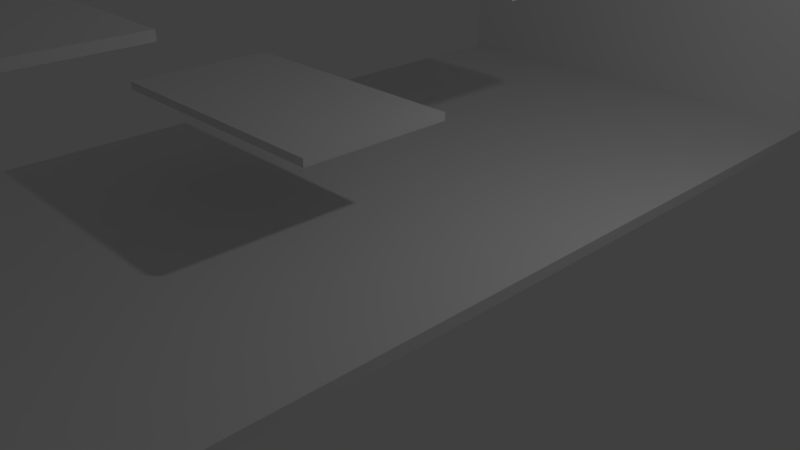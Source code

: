 # Source: platforms.blend  (saved by Blender 2.78.0; exported with 4.5.12 LTS)
import bpy
from mathutils import Matrix  # noqa: F401  (used for matrix-valued properties, if any)

bpy.ops.wm.read_factory_settings(use_empty=True)
scene = bpy.context.scene
scene.name = 'Scene'

# ---- collections
col_collection_1 = bpy.data.collections.new('Collection 1'); scene.collection.children.link(col_collection_1)

# ---- materials (node trees are filled in below, after node groups)
mat_material = bpy.data.materials.new('Material')
mat_material.alpha_threshold = 0.0
mat_material.use_transparent_shadow = False
mat_material.roughness = 0.5
mat_material.line_color = (0.0, 0.0, 0.0, 1.0)

# ---- material node trees

# ---- world
world_world = bpy.data.worlds.new('World'); scene.world = world_world
world_world.color = (0.05088, 0.05088, 0.05088)
world_world.use_sun_shadow = False
world_world.sun_shadow_jitter_overblur = 0.0
world_world.cycles.sampling_method = 'MANUAL'

# ---- cameras
cam_camera = bpy.data.cameras.new('Camera')
cam_camera.clip_end = 100.0
cam_camera.lens = 35.0
cam_camera.sensor_width = 32.0
cam_camera.sensor_height = 18.0
cam_camera.ortho_scale = 7.314
cam_camera.dof.focus_distance = 0.0
cam_camera.dof.aperture_fstop = 128.0

# ---- lights
light_lamp = bpy.data.lights.new('Lamp', 'POINT')
light_lamp.transmission_factor = 0.0
light_lamp.cutoff_distance = 30.0
light_lamp.energy = 100.0
light_lamp.shadow_buffer_clip_start = 1.001
light_lamp.shadow_soft_size = 0.1
light_lamp.shadow_maximum_resolution = 0.006
light_lamp.use_absolute_resolution = True

# ---- meshes
me_cube = bpy.data.meshes.new('Cube')
me_cube.from_pydata([(2.757, 7.519, -0.07412), (2.757, -7.519, -0.07412), (-3.88, -7.519, -0.07412), (-3.88, 7.519, -0.07412), (2.757, 7.519, 0.07412), (1.0, -7.519, 0.07412), (-3.88, -7.519, 0.07412), (-3.88, 7.519, 0.07412), (-3.88, 7.519, 0.0), (-3.88, -7.519, 0.0), (-3.88, 2.384e-06, -0.07412), (2.757, -7.519, 0.0), (-5.96e-08, -7.519, -0.07412), (2.757, 7.519, 0.0), (1.788e-07, 7.519, -0.07412), (2.757, 0.0, -0.07412), (2.757, -4.292e-06, 0.07412), (2.384e-07, 7.519, 0.07412), (-5.364e-07, -7.519, 0.07412), (-3.88, 1.431e-06, 0.07412), (2.384e-07, 7.519, 0.0), (-3.88, 1.907e-06, 0.0), (-2.98e-07, -7.519, 0.0), (2.757, -2.384e-06, 0.0), (-1.49e-07, -1.431e-06, 0.07412), (5.96e-08, 1.192e-06, -0.07412), (2.757, -3.759, -0.07412), (-0.5, 7.519, -0.07412), (2.757, 7.519, 0.03706), (-0.5, -7.519, -0.07412), (2.757, -7.519, 0.03706), (-3.88, 3.759, -0.07412), (-3.88, -7.519, 0.03706), (-3.88, 7.519, 0.03706), (2.757, -3.759, 0.07412), (-0.5, 7.519, 0.07412), (-0.5, -7.519, 0.07412), (-3.88, 3.759, 0.07412), (-3.88, -3.759, 0.07412), (0.5, -7.519, 0.07412), (2.757, 3.759, 0.07412), (-3.88, -7.519, -0.03706), (-3.88, -3.759, -0.07412), (2.757, -7.519, -0.03706), (2.757, 3.759, -0.07412), (0.5, -7.519, -0.07412), (0.5, 7.519, -0.07412), (2.757, 7.519, -0.03706), (0.5, 7.519, 0.07412), (-3.88, 7.519, -0.03706), (-0.5, 7.519, 0.0), (0.5, 7.519, 0.0), (2.384e-07, 7.519, 0.03706), (2.086e-07, 7.519, -0.03706), (-3.88, 3.759, 0.0), (-3.88, -3.759, 0.0), (-3.88, 2.146e-06, -0.03706), (-3.88, 1.669e-06, 0.03706), (-0.5, -7.519, 0.0), (0.5, -7.519, 0.0), (-1.788e-07, -7.519, -0.03706), (-4.172e-07, -7.519, 0.03706), (2.757, -3.759, 0.0), (2.757, 3.759, 0.0), (2.757, -1.192e-06, -0.03706), (2.757, -3.338e-06, 0.03706), (-3.427e-07, -3.759, 0.07412), (4.47e-08, 3.759, 0.07412), (0.5, -2.861e-06, 0.07412), (-0.5, 0.0, 0.07412), (-0.5, 1.788e-06, -0.07412), (0.5, 5.96e-07, -0.07412), (1.192e-07, 3.759, -0.07412), (0.0, -3.759, -0.07412), (0.5, -3.759, -0.07412), (0.5, 3.759, -0.07412), (-0.5, 3.759, -0.07412), (-0.5, 3.759, 0.07412), (0.5, 3.759, 0.07412), (0.5, -3.759, 0.07412), (2.757, 3.759, 0.03706), (2.757, 3.759, -0.03706), (2.757, -3.759, -0.03706), (0.5, -7.519, 0.03706), (0.5, -7.519, -0.03706), (-0.5, -7.519, -0.03706), (0.5, 7.519, -0.03706), (-3.88, -3.759, 0.03706), (-3.88, 3.759, -0.03706), (-0.5, 7.519, 0.03706), (0.5, 7.519, 0.03706), (-3.88, -3.759, -0.03706), (-0.5, 7.519, -0.03706), (-3.88, 3.759, 0.03706), (-0.5, -7.519, 0.03706), (2.757, -3.759, 0.03706), (-0.5, -3.759, 0.07412), (-0.5, -3.759, -0.07412), (2.757, -6.763, -0.07412), (-0.75, 7.519, -0.07412), (2.757, 7.519, 0.05559), (-0.75, -7.519, -0.07412), (2.757, -7.519, 0.05559), (-3.88, 6.9, -0.07412), (-3.88, -7.519, 0.05559), (-3.88, 7.519, 0.05559), (1.0, -6.763, 0.07412), (-0.75, 7.519, 0.07412), (-0.75, -7.519, 0.07412), (-3.88, 6.9, 0.07412), (-3.88, -1.88, 0.07412), (0.25, -7.519, 0.07412), (2.757, 1.88, 0.07412), (-3.88, -7.519, -0.01853), (-3.88, -1.88, -0.07412), (2.757, -7.519, -0.01853), (2.757, 1.88, -0.07412), (0.25, -7.519, -0.07412), (0.25, 7.519, -0.07412), (2.757, 7.519, -0.01853), (0.25, 7.519, 0.07412), (-3.88, 7.519, -0.01853), (-0.75, 7.519, 0.0), (0.25, 7.519, 0.0), (2.384e-07, 7.519, 0.05559), (2.235e-07, 7.519, -0.01853), (-3.88, 6.9, 0.0), (-3.88, -1.88, 0.0), (-3.88, 2.265e-06, -0.05559), (-3.88, 1.788e-06, 0.01853), (-0.75, -7.519, 0.0), (0.25, -7.519, 0.0), (-1.192e-07, -7.519, -0.05559), (-3.576e-07, -7.519, 0.01853), (2.757, -6.763, 0.0), (2.757, 1.88, 0.0), (2.757, -5.96e-07, -0.05559), (2.757, -2.861e-06, 0.01853), (-4.396e-07, -6.763, 0.07412), (-5.215e-08, 1.88, 0.07412), (0.75, -3.576e-06, 0.07412), (-0.25, -7.153e-07, 0.07412), (-0.75, 2.086e-06, -0.07412), (0.25, 8.941e-07, -0.07412), (1.49e-07, 6.9, -0.07412), (2.98e-08, -1.88, -0.07412), (2.757, -1.88, -0.07412), (-0.25, 7.519, -0.07412), (2.757, 7.519, 0.01853), (-0.25, -7.519, -0.07412), (2.757, -7.519, 0.01853), (-3.88, 1.88, -0.07412), (-3.88, -7.519, 0.01853), (-3.88, 7.519, 0.01853), (2.757, -1.88, 0.07412), (-0.25, 7.519, 0.07412), (-0.25, -7.519, 0.07412), (-3.88, 1.88, 0.07412), (-3.88, -6.763, 0.07412), (0.75, -7.519, 0.07412), (2.757, 6.9, 0.07412), (-3.88, -7.519, -0.05559), (-3.88, -6.763, -0.07412), (2.757, -7.519, -0.05559), (2.757, 6.9, -0.07412), (0.75, -7.519, -0.07412), (0.75, 7.519, -0.07412), (2.757, 7.519, -0.05559), (0.75, 7.519, 0.07412), (-3.88, 7.519, -0.05559), (-0.25, 7.519, 0.0), (0.75, 7.519, 0.0), (2.384e-07, 7.519, 0.01853), (1.937e-07, 7.519, -0.05559), (-3.88, 1.88, 0.0), (-3.88, -6.763, 0.0), (-3.88, 2.027e-06, -0.01853), (-3.88, 1.55e-06, 0.05559), (-0.25, -7.519, 0.0), (0.75, -7.519, 0.0), (-2.384e-07, -7.519, -0.01853), (-4.768e-07, -7.519, 0.05559), (2.757, -1.88, 0.0), (2.757, 6.9, 0.0), (2.757, -1.788e-06, -0.01853), (2.757, -3.815e-06, 0.05559), (-2.459e-07, -1.88, 0.07412), (1.416e-07, 6.9, 0.07412), (0.25, -2.146e-06, 0.07412), (-0.75, 7.153e-07, 0.07412), (-0.25, 1.49e-06, -0.07412), (0.75, 2.98e-07, -0.07412), (8.941e-08, 1.88, -0.07412), (-2.98e-08, -6.763, -0.07412), (0.25, -3.759, -0.07412), (0.75, -3.759, -0.07412), (0.5, -1.88, -0.07412), (0.5, -6.763, -0.07412), (0.25, 3.759, -0.07412), (0.75, 3.759, -0.07412), (0.5, 6.9, -0.07412), (0.5, 1.88, -0.07412), (-0.75, 3.759, -0.07412), (-0.25, 3.759, -0.07412), (-0.5, 6.9, -0.07412), (-0.5, 1.88, -0.07412), (-0.5, 1.88, 0.07412), (-0.5, 6.9, 0.07412), (-0.25, 3.759, 0.07412), (-0.75, 3.759, 0.07412), (0.5, 1.88, 0.07412), (0.5, 6.9, 0.07412), (0.75, 3.759, 0.07412), (0.25, 3.759, 0.07412), (0.5, -6.763, 0.07412), (0.5, -1.88, 0.07412), (0.75, -3.759, 0.07412), (0.25, -3.759, 0.07412), (2.757, 1.88, 0.03706), (2.757, 6.9, 0.03706), (2.757, 3.759, 0.01853), (2.757, 3.759, 0.05559), (2.757, 1.88, -0.03706), (2.757, 6.9, -0.03706), (2.757, 3.759, -0.05559), (2.757, 3.759, -0.01853), (2.757, -6.763, -0.03706), (2.757, -1.88, -0.03706), (2.757, -3.759, -0.05559), (2.757, -3.759, -0.01853), (0.25, -7.519, 0.03706), (0.75, -7.519, 0.03706), (0.5, -7.519, 0.01853), (0.5, -7.519, 0.05559), (0.25, -7.519, -0.03706), (0.75, -7.519, -0.03706), (0.5, -7.519, -0.05559), (0.5, -7.519, -0.01853), (-0.75, -7.519, -0.03706), (-0.25, -7.519, -0.03706), (-0.5, -7.519, -0.05559), (-0.5, -7.519, -0.01853), (0.25, 7.519, -0.03706), (0.75, 7.519, -0.03706), (0.5, 7.519, -0.01853), (0.5, 7.519, -0.05559), (-3.88, -1.88, 0.03706), (-3.88, -6.763, 0.03706), (-3.88, -3.759, 0.01853), (-3.88, -3.759, 0.05559), (-3.88, 6.9, -0.03706), (-3.88, 1.88, -0.03706), (-3.88, 3.759, -0.05559), (-3.88, 3.759, -0.01853), (-0.75, 7.519, 0.03706), (-0.25, 7.519, 0.03706), (-0.5, 7.519, 0.05559), (-0.5, 7.519, 0.01853), (0.25, 7.519, 0.03706), (0.75, 7.519, 0.03706), (0.5, 7.519, 0.05559), (0.5, 7.519, 0.01853), (-3.88, -1.88, -0.03706), (-3.88, -6.763, -0.03706), (-3.88, -3.759, -0.05559), (-3.88, -3.759, -0.01853), (-0.75, 7.519, -0.03706), (-0.25, 7.519, -0.03706), (-0.5, 7.519, -0.01853), (-0.5, 7.519, -0.05559), (-3.88, 6.9, 0.03706), (-3.88, 1.88, 0.03706), (-3.88, 3.759, 0.01853), (-3.88, 3.759, 0.05559), (-0.75, -7.519, 0.03706), (-0.25, -7.519, 0.03706), (-0.5, -7.519, 0.01853), (-0.5, -7.519, 0.05559), (2.757, -6.763, 0.03706), (2.757, -1.88, 0.03706), (2.757, -3.759, 0.01853), (2.757, -3.759, 0.05559), (-0.5, -6.763, 0.07412), (-0.5, -1.88, 0.07412), (-0.25, -3.759, 0.07412), (-0.75, -3.759, 0.07412), (-0.75, -3.759, -0.07412), (-0.25, -3.759, -0.07412), (-0.5, -1.88, -0.07412), (-0.5, -6.763, -0.07412), (-0.25, -6.763, -0.07412), (-0.25, -1.88, -0.07412), (-0.75, -1.88, -0.07412), (-0.75, -1.88, 0.07412), (-0.25, -1.88, 0.07412), (-0.25, -6.763, 0.07412), (2.757, -1.88, 0.05559), (2.757, -1.88, 0.01853), (2.757, -6.763, 0.01853), (-0.25, -7.519, 0.05559), (-0.25, -7.519, 0.01853), (-0.75, -7.519, 0.01853), (-3.88, 1.88, 0.05559), (-3.88, 1.88, 0.01853), (-3.88, 6.9, 0.01853), (-0.25, 7.519, -0.05559), (-0.25, 7.519, -0.01853), (-0.75, 7.519, -0.01853), (-3.88, -6.763, -0.01853), (-3.88, -6.763, -0.05559), (-3.88, -1.88, -0.05559), (0.75, 7.519, 0.01853), (0.75, 7.519, 0.05559), (0.25, 7.519, 0.05559), (-0.25, 7.519, 0.01853), (-0.25, 7.519, 0.05559), (-0.75, 7.519, 0.05559), (-3.88, 1.88, -0.01853), (-3.88, 1.88, -0.05559), (-3.88, 6.9, -0.05559), (-3.88, -6.763, 0.05559), (-3.88, -6.763, 0.01853), (-3.88, -1.88, 0.01853), (0.75, 7.519, -0.05559), (0.75, 7.519, -0.01853), (0.25, 7.519, -0.01853), (-0.25, -7.519, -0.01853), (-0.25, -7.519, -0.05559), (-0.75, -7.519, -0.05559), (0.75, -7.519, -0.01853), (0.75, -7.519, -0.05559), (0.25, -7.519, -0.05559), (0.75, -7.519, 0.05559), (0.75, -7.519, 0.01853), (0.25, -7.519, 0.01853), (2.757, -1.88, -0.01853), (2.757, -1.88, -0.05559), (2.757, -6.763, -0.05559), (2.757, 6.9, -0.01853), (2.757, 6.9, -0.05559), (2.757, 1.88, -0.05559), (2.757, 6.9, 0.05559), (2.757, 6.9, 0.01853), (2.757, 1.88, 0.01853), (0.25, -1.88, 0.07412), (0.75, -1.88, 0.07412), (0.75, -6.763, 0.07412), (0.25, 6.9, 0.07412), (0.75, 6.9, 0.07412), (0.75, 1.88, 0.07412), (-0.75, 6.9, 0.07412), (-0.25, 6.9, 0.07412), (-0.25, 1.88, 0.07412), (-0.25, 1.88, -0.07412), (-0.25, 6.9, -0.07412), (-0.75, 6.9, -0.07412), (0.75, 1.88, -0.07412), (0.75, 6.9, -0.07412), (0.25, 6.9, -0.07412), (0.75, -6.763, -0.07412), (0.75, -1.88, -0.07412), (0.25, -1.88, -0.07412), (0.25, -6.763, -0.07412), (0.25, 1.88, -0.07412), (-0.75, 1.88, -0.07412), (-0.75, 1.88, 0.07412), (0.25, 1.88, 0.07412), (0.25, -6.763, 0.07412), (2.757, 1.88, 0.05559), (2.757, 1.88, -0.01853), (2.757, -6.763, -0.01853), (0.25, -7.519, 0.05559), (0.25, -7.519, -0.01853), (-0.75, -7.519, -0.01853), (0.25, 7.519, -0.05559), (-3.88, -1.88, 0.05559), (-3.88, 6.9, -0.01853), (-0.75, 7.519, 0.01853), (0.25, 7.519, 0.01853), (-3.88, -1.88, -0.01853), (-0.75, 7.519, -0.05559), (-3.88, 6.9, 0.05559), (-0.75, -7.519, 0.05559), (2.757, -6.763, 0.05559), (-0.75, -6.763, 0.07412), (-0.75, -6.763, -0.07412), (2.757, -7.519, 0.07412), (-3.88, -7.519, 0.07412), (-5.364e-07, -7.519, 0.07412), (-0.5, -7.519, 0.07412), (0.5, -7.519, 0.07412), (2.757, -6.763, 0.07412), (-0.75, -7.519, 0.07412), (0.25, -7.519, 0.07412), (-4.396e-07, -6.763, 0.07412), (-0.25, -7.519, 0.07412), (-3.88, -6.763, 0.07412), (0.75, -7.519, 0.07412), (0.5, -6.763, 0.07412), (-0.5, -6.763, 0.07412), (-0.25, -6.763, 0.07412), (0.75, -6.763, 0.07412), (0.25, -6.763, 0.07412), (-0.75, -6.763, 0.07412), (2.757, -7.519, 6.519), (-3.88, -7.519, 6.519), (-5.364e-07, -7.519, 6.519), (-0.5, -7.519, 6.519), (0.5, -7.519, 6.519), (2.757, -6.763, 6.519), (-0.75, -7.519, 6.519), (0.25, -7.519, 6.519), (-4.396e-07, -6.763, 6.519), (-0.25, -7.519, 6.519), (-3.88, -6.763, 6.519), (0.75, -7.519, 6.519), (0.5, -6.763, 6.519), (-0.5, -6.763, 6.519), (-0.25, -6.763, 6.519), (0.75, -6.763, 6.519), (0.25, -6.763, 6.519), (-0.75, -6.763, 6.519), (2.757, 7.519, 7.585), (-3.88, 7.519, 7.585), (2.384e-07, 7.519, 7.585), (-0.5, 7.519, 7.585), (0.5, 7.519, 7.585), (-0.75, 7.519, 7.585), (-3.88, 6.9, 7.585), (0.25, 7.519, 7.585), (-0.25, 7.519, 7.585), (2.757, 6.9, 7.585), (0.75, 7.519, 7.585), (1.416e-07, 6.9, 7.585), (-0.5, 6.9, 7.585), (0.5, 6.9, 7.585), (0.25, 6.9, 7.585), (0.75, 6.9, 7.585), (-0.75, 6.9, 7.585), (-0.25, 6.9, 7.585), (-2.243, -1.374, 1.435), (-2.243, -1.374, 1.333), (-2.243, 0.6256, 1.435), (-2.243, 0.6256, 1.333), (1.228, -1.374, 1.435), (1.228, -1.374, 1.333), (1.228, 0.6256, 1.435), (1.228, 0.6256, 1.333), (-1.964, -4.736, 2.923), (-1.964, -4.736, 2.821), (-1.964, -2.736, 2.923), (-1.964, -2.736, 2.821), (1.16, -4.736, 2.923), (1.16, -4.736, 2.821), (1.16, -2.736, 2.923), (1.16, -2.736, 2.821), (-2.423, 3.259, 4.323), (-2.423, 3.259, 4.221), (-2.423, 5.259, 4.323), (-2.423, 5.259, 4.221), (1.407, 3.259, 4.323), (1.407, 3.259, 4.221), (1.407, 5.259, 4.323), (1.407, 5.259, 4.221), (-2.297, 1.669, 2.615), (-2.297, 1.669, 2.513), (-2.297, 3.669, 2.615), (-2.297, 3.669, 2.513), (1.237, 1.669, 2.615), (1.237, 1.669, 2.513), (1.237, 3.669, 2.615), (1.237, 3.669, 2.513)], [], [(385, 101, 2, 162), (106, 346, 401, 391), (383, 106, 5, 102), (382, 108, 6, 104), (381, 109, 7, 105), (380, 99, 3, 169), (379, 127, 21, 176), (378, 123, 20, 172), (377, 122, 8, 153), (376, 126, 8, 121), (375, 110, 19, 177), (374, 118, 14, 173), (373, 130, 9, 113), (372, 131, 22, 180), (371, 111, 18, 181), (370, 134, 11, 115), (369, 135, 23, 184), (368, 112, 16, 185), (6, 108, 392, 387), (366, 139, 24, 188), (365, 157, 19, 189), (364, 142, 10, 151), (363, 143, 25, 192), (362, 117, 12, 193), (361, 194, 73, 145), (360, 195, 74, 196), (359, 165, 45, 197), (358, 198, 72, 144), (357, 199, 75, 200), (356, 191, 71, 201), (355, 202, 31, 103), (354, 203, 76, 204), (353, 190, 70, 205), (352, 206, 69, 141), (351, 207, 77, 208), (350, 109, 37, 209), (349, 210, 68, 140), (348, 211, 78, 212), (347, 187, 67, 213), (108, 36, 389, 392), (345, 215, 79, 216), (344, 186, 66, 217), (343, 218, 65, 137), (342, 219, 80, 220), (341, 160, 40, 221), (340, 222, 64, 136), (339, 223, 81, 224), (338, 183, 63, 225), (337, 226, 43, 163), (336, 227, 82, 228), (335, 182, 62, 229), (334, 230, 61, 133), (333, 231, 83, 232), (332, 159, 39, 233), (331, 234, 60, 132), (330, 235, 84, 236), (329, 179, 59, 237), (328, 238, 41, 161), (327, 239, 85, 240), (326, 178, 58, 241), (325, 242, 53, 125), (324, 243, 86, 244), (323, 166, 46, 245), (322, 246, 57, 129), (321, 247, 87, 248), (320, 158, 38, 249), (319, 250, 49, 169), (318, 251, 88, 252), (317, 174, 54, 253), (316, 254, 33, 105), (315, 255, 89, 256), (314, 170, 50, 257), (313, 258, 52, 124), (312, 259, 90, 260), (311, 171, 51, 261), (310, 262, 56, 128), (309, 263, 91, 264), (308, 175, 55, 265), (307, 266, 49, 121), (306, 267, 92, 268), (305, 147, 27, 269), (304, 270, 33, 153), (303, 271, 93, 272), (302, 157, 37, 273), (301, 274, 32, 152), (300, 275, 94, 276), (299, 156, 36, 277), (298, 278, 30, 150), (297, 279, 95, 280), (296, 154, 34, 281), (39, 159, 397, 390), (294, 283, 96, 284), (293, 110, 38, 285), (292, 286, 42, 114), (291, 287, 97, 288), (290, 149, 29, 289), (287, 290, 289, 97), (73, 193, 290, 287), (193, 12, 149, 290), (190, 291, 288, 70), (25, 145, 291, 190), (145, 73, 287, 291), (142, 292, 114, 10), (70, 288, 292, 142), (288, 97, 286, 292), (283, 293, 285, 96), (69, 189, 293, 283), (189, 19, 110, 293), (186, 294, 284, 66), (24, 141, 294, 186), (141, 69, 283, 294), (159, 5, 386, 397), (66, 284, 295, 138), (284, 96, 282, 295), (279, 296, 281, 95), (65, 185, 296, 279), (185, 16, 154, 296), (182, 297, 280, 62), (23, 137, 297, 182), (137, 65, 279, 297), (134, 298, 150, 11), (62, 280, 298, 134), (280, 95, 278, 298), (275, 299, 277, 94), (61, 181, 299, 275), (181, 18, 156, 299), (178, 300, 276, 58), (22, 133, 300, 178), (133, 61, 275, 300), (130, 301, 152, 9), (58, 276, 301, 130), (276, 94, 274, 301), (271, 302, 273, 93), (57, 177, 302, 271), (177, 19, 157, 302), (174, 303, 272, 54), (21, 129, 303, 174), (129, 57, 271, 303), (126, 304, 153, 8), (54, 272, 304, 126), (272, 93, 270, 304), (267, 305, 269, 92), (53, 173, 305, 267), (173, 14, 147, 305), (170, 306, 268, 50), (20, 125, 306, 170), (125, 53, 267, 306), (122, 307, 121, 8), (50, 268, 307, 122), (268, 92, 266, 307), (263, 308, 265, 91), (41, 113, 308, 263), (113, 9, 175, 308), (162, 309, 264, 42), (2, 161, 309, 162), (161, 41, 263, 309), (114, 310, 128, 10), (42, 264, 310, 114), (264, 91, 262, 310), (259, 311, 261, 90), (28, 148, 311, 259), (148, 13, 171, 311), (168, 312, 260, 48), (4, 100, 312, 168), (100, 28, 259, 312), (120, 313, 124, 17), (48, 260, 313, 120), (260, 90, 258, 313), (255, 314, 257, 89), (52, 172, 314, 255), (172, 20, 170, 314), (155, 315, 256, 35), (17, 124, 315, 155), (124, 52, 255, 315), (107, 316, 105, 7), (35, 256, 316, 107), (256, 89, 254, 316), (251, 317, 253, 88), (56, 176, 317, 251), (176, 21, 174, 317), (151, 318, 252, 31), (10, 128, 318, 151), (128, 56, 251, 318), (103, 319, 169, 3), (31, 252, 319, 103), (252, 88, 250, 319), (247, 320, 249, 87), (32, 104, 320, 247), (104, 6, 158, 320), (175, 321, 248, 55), (9, 152, 321, 175), (152, 32, 247, 321), (127, 322, 129, 21), (55, 248, 322, 127), (248, 87, 246, 322), (243, 323, 245, 86), (47, 167, 323, 243), (167, 0, 166, 323), (171, 324, 244, 51), (13, 119, 324, 171), (119, 47, 243, 324), (123, 325, 125, 20), (51, 244, 325, 123), (244, 86, 242, 325), (239, 326, 241, 85), (60, 180, 326, 239), (180, 22, 178, 326), (149, 327, 240, 29), (12, 132, 327, 149), (132, 60, 239, 327), (101, 328, 161, 2), (29, 240, 328, 101), (240, 85, 238, 328), (235, 329, 237, 84), (43, 115, 329, 235), (115, 11, 179, 329), (165, 330, 236, 45), (1, 163, 330, 165), (163, 43, 235, 330), (117, 331, 132, 12), (45, 236, 331, 117), (236, 84, 234, 331), (231, 332, 233, 83), (30, 102, 332, 231), (102, 5, 159, 332), (179, 333, 232, 59), (11, 150, 333, 179), (150, 30, 231, 333), (131, 334, 133, 22), (59, 232, 334, 131), (232, 83, 230, 334), (227, 335, 229, 82), (64, 184, 335, 227), (184, 23, 182, 335), (146, 336, 228, 26), (15, 136, 336, 146), (136, 64, 227, 336), (98, 337, 163, 1), (26, 228, 337, 98), (228, 82, 226, 337), (223, 338, 225, 81), (47, 119, 338, 223), (119, 13, 183, 338), (164, 339, 224, 44), (0, 167, 339, 164), (167, 47, 223, 339), (116, 340, 136, 15), (44, 224, 340, 116), (224, 81, 222, 340), (219, 341, 221, 80), (28, 100, 341, 219), (100, 4, 160, 341), (183, 342, 220, 63), (13, 148, 342, 183), (148, 28, 219, 342), (135, 343, 137, 23), (63, 220, 343, 135), (220, 80, 218, 343), (215, 344, 217, 79), (68, 188, 344, 215), (188, 24, 186, 344), (154, 345, 216, 34), (16, 140, 345, 154), (140, 68, 215, 345), (384, 158, 396, 403), (34, 216, 346, 106), (216, 79, 214, 346), (211, 347, 213, 78), (168, 48, 426, 432), (4, 168, 432, 422), (160, 348, 212, 40), (160, 4, 422, 431), (207, 351, 439, 434), (112, 349, 140, 16), (40, 212, 349, 112), (212, 78, 210, 349), (207, 350, 209, 77), (107, 7, 423, 427), (35, 107, 427, 425), (187, 351, 208, 67), (351, 187, 433, 439), (187, 347, 436, 433), (139, 352, 141, 24), (67, 208, 352, 139), (208, 77, 206, 352), (203, 353, 205, 76), (72, 192, 353, 203), (192, 25, 190, 353), (147, 354, 204, 27), (14, 144, 354, 147), (144, 72, 203, 354), (99, 355, 103, 3), (27, 204, 355, 99), (204, 76, 202, 355), (199, 356, 201, 75), (44, 116, 356, 199), (116, 15, 191, 356), (166, 357, 200, 46), (0, 164, 357, 166), (164, 44, 199, 357), (118, 358, 144, 14), (46, 200, 358, 118), (200, 75, 198, 358), (195, 359, 197, 74), (26, 98, 359, 195), (98, 1, 165, 359), (191, 360, 196, 71), (15, 146, 360, 191), (146, 26, 195, 360), (143, 361, 145, 25), (71, 196, 361, 143), (196, 74, 194, 361), (194, 362, 193, 73), (74, 197, 362, 194), (197, 45, 117, 362), (198, 363, 192, 72), (75, 201, 363, 198), (201, 71, 143, 363), (202, 364, 151, 31), (76, 205, 364, 202), (205, 70, 142, 364), (206, 365, 189, 69), (77, 209, 365, 206), (209, 37, 157, 365), (210, 366, 188, 68), (78, 213, 366, 210), (213, 67, 139, 366), (5, 106, 391, 386), (79, 217, 367, 214), (217, 66, 138, 367), (218, 368, 185, 65), (80, 221, 368, 218), (221, 40, 112, 368), (222, 369, 184, 64), (81, 225, 369, 222), (225, 63, 135, 369), (226, 370, 115, 43), (82, 229, 370, 226), (229, 62, 134, 370), (230, 371, 181, 61), (83, 233, 371, 230), (233, 39, 111, 371), (234, 372, 180, 60), (84, 237, 372, 234), (237, 59, 131, 372), (238, 373, 113, 41), (85, 241, 373, 238), (241, 58, 130, 373), (242, 374, 173, 53), (86, 245, 374, 242), (245, 46, 118, 374), (246, 375, 177, 57), (87, 249, 375, 246), (249, 38, 110, 375), (250, 376, 121, 49), (88, 253, 376, 250), (253, 54, 126, 376), (254, 377, 153, 33), (89, 257, 377, 254), (257, 50, 122, 377), (258, 378, 172, 52), (90, 261, 378, 258), (261, 51, 123, 378), (262, 379, 176, 56), (91, 265, 379, 262), (265, 55, 127, 379), (266, 380, 169, 49), (92, 269, 380, 266), (269, 27, 99, 380), (270, 381, 105, 33), (93, 273, 381, 270), (273, 37, 109, 381), (274, 382, 104, 32), (94, 277, 382, 274), (277, 36, 108, 382), (278, 383, 102, 30), (95, 281, 383, 278), (281, 34, 106, 383), (158, 6, 387, 396), (96, 285, 384, 282), (285, 38, 158, 384), (286, 385, 162, 42), (97, 289, 385, 286), (289, 29, 101, 385), (397, 386, 404, 415), (389, 395, 413, 407), (396, 387, 405, 414), (401, 398, 416, 419), (395, 388, 406, 413), (391, 401, 419, 409), (388, 393, 411, 406), (403, 396, 414, 421), (346, 214, 398, 401), (111, 39, 390, 393), (18, 111, 393, 388), (214, 367, 402, 398), (156, 18, 388, 395), (36, 156, 395, 389), (138, 295, 400, 394), (367, 138, 394, 402), (282, 384, 403, 399), (295, 282, 399, 400), (421, 414, 405, 410), (420, 412, 406, 411), (419, 416, 408, 415), (418, 417, 407, 413), (412, 418, 413, 406), (409, 419, 415, 404), (416, 420, 411, 408), (417, 421, 410, 407), (390, 397, 415, 408), (398, 402, 420, 416), (402, 394, 412, 420), (394, 400, 418, 412), (386, 391, 409, 404), (400, 399, 417, 418), (392, 389, 407, 410), (399, 403, 421, 417), (387, 392, 410, 405), (393, 390, 408, 411), (426, 429, 436, 435), (429, 424, 433, 436), (422, 432, 437, 431), (432, 426, 435, 437), (425, 427, 438, 434), (427, 423, 428, 438), (424, 430, 439, 433), (430, 425, 434, 439), (7, 109, 428, 423), (348, 160, 431, 437), (350, 207, 434, 438), (211, 348, 437, 435), (17, 155, 430, 424), (155, 35, 425, 430), (109, 350, 438, 428), (48, 120, 429, 426), (347, 211, 435, 436), (120, 17, 424, 429), (440, 441, 443, 442), (442, 443, 447, 446), (446, 447, 445, 444), (444, 445, 441, 440), (442, 446, 444, 440), (447, 443, 441, 445), (448, 449, 451, 450), (450, 451, 455, 454), (454, 455, 453, 452), (452, 453, 449, 448), (450, 454, 452, 448), (455, 451, 449, 453), (456, 457, 459, 458), (458, 459, 463, 462), (462, 463, 461, 460), (460, 461, 457, 456), (458, 462, 460, 456), (463, 459, 457, 461), (464, 465, 467, 466), (466, 467, 471, 470), (470, 471, 469, 468), (468, 469, 465, 464), (466, 470, 468, 464), (471, 467, 465, 469)])
me_cube.materials.append(mat_material)
me_cube.use_remesh_preserve_volume = False
me_cube.use_remesh_preserve_attributes = False
me_cube.use_mirror_vertex_groups = False
me_cube.update()

# ---- objects
ob_cube = bpy.data.objects.new('Cube', me_cube)
ob_lamp = bpy.data.objects.new('Lamp', light_lamp)
ob_camera = bpy.data.objects.new('Camera', cam_camera)

# ---- transforms, parenting, visibility, modifiers, constraints
ob_cube.location = (-0.1852, -0.3695, 0.6781)
ob_cube.lock_rotations_4d = False
ob_cube.empty_display_type = 'ARROWS'
ob_cube.lineart.crease_threshold = 0.0
ob_lamp.location = (4.364, 1.502, 5.779)
ob_lamp.rotation_euler = (0.6503, 0.05522, 1.866)
ob_lamp.lock_rotations_4d = False
ob_lamp.empty_display_type = 'ARROWS'
ob_lamp.color = (0.0, 0.0, 0.0, 0.0)
ob_lamp.lineart.crease_threshold = 0.0
ob_camera.location = (7.481, -6.508, 5.344)
ob_camera.rotation_euler = (1.109, 0.0, 0.8149)
ob_camera.lock_rotations_4d = False
ob_camera.empty_display_type = 'ARROWS'
ob_camera.color = (0.0, 0.0, 0.0, 0.0)
ob_camera.display_type = 'WIRE'
ob_camera.lineart.crease_threshold = 0.0

# ---- collection membership
col_collection_1.objects.link(ob_cube)
col_collection_1.objects.link(ob_lamp)
col_collection_1.objects.link(ob_camera)

# ---- scene / render settings (as saved in the file)
scene.camera = ob_camera
scene.frame_start = 1; scene.frame_end = 250; scene.frame_set(0)
scene.render.engine = 'BLENDER_EEVEE_NEXT'
scene.render.resolution_percentage = 50
scene.render.dither_intensity = 0.0
scene.cycles.use_denoising = False
scene.cycles.samples = 128
scene.cycles.sampling_pattern = 'TABULATED_SOBOL'
scene.cycles.light_sampling_threshold = 0.0
scene.cycles.use_adaptive_sampling = False
scene.cycles.use_light_tree = False
scene.cycles.blur_glossy = 0.0
scene.cycles.sample_clamp_indirect = 0.0
scene.view_settings.view_transform = 'Standard'
bpy.context.view_layer.update()
